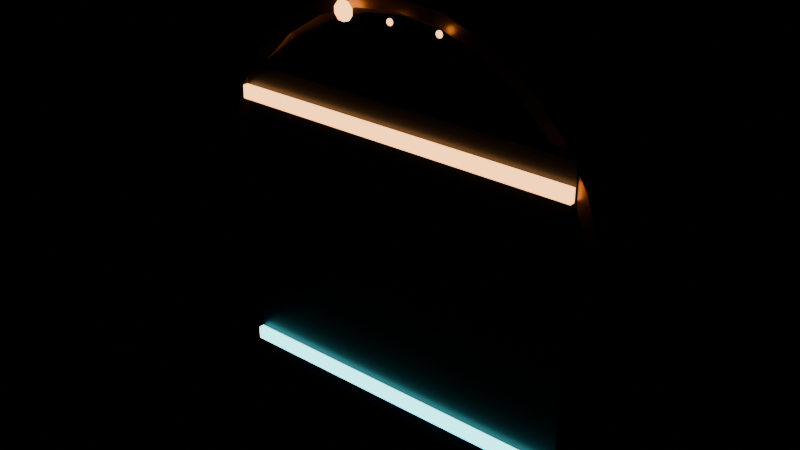 # Source: 05_meridian_bridges.blend  (saved by Blender 4.2.67; exported with 4.5.12 LTS)
import bpy
from mathutils import Matrix  # noqa: F401  (used for matrix-valued properties, if any)

bpy.ops.wm.read_factory_settings(use_empty=True)
scene = bpy.context.scene
scene.name = 'MeridianBridgeLoop'

# ---- materials (node trees are filled in below, after node groups)
mat_aobrass = bpy.data.materials.new('AOBrass')
mat_aobrass.diffuse_color = (0.33, 0.17, 0.04, 1.0)
mat_aoobsidian = bpy.data.materials.new('AOObsidian')
mat_aoobsidian.diffuse_color = (0.009, 0.01, 0.017, 1.0)
mat_aocyan = bpy.data.materials.new('AOCyan')
mat_aocyan.diffuse_color = (0.11, 0.75, 0.79, 1.0)
mat_aogold = bpy.data.materials.new('AOGold')
mat_aogold.diffuse_color = (1.0, 0.44, 0.14, 1.0)

# ---- material node trees
mat_aobrass.use_nodes = True; mat_aobrass.node_tree.nodes.clear()
_N = mat_aobrass.node_tree.nodes; _L = mat_aobrass.node_tree.links
n0 = _N.new('ShaderNodeBsdfPrincipled'); n0.name = 'Principled BSDF'; n0.location = (10, 300)
n0.inputs[0].default_value = (0.33, 0.17, 0.04, 1.0)
n0.inputs[1].default_value = 0.72
n0.inputs[2].default_value = 0.34
n1 = _N.new('ShaderNodeOutputMaterial'); n1.name = 'Material Output'; n1.location = (300, 300)
_L.new(n0.outputs[0], n1.inputs[0])
n1.is_active_output = True
mat_aoobsidian.use_nodes = True; mat_aoobsidian.node_tree.nodes.clear()
_N = mat_aoobsidian.node_tree.nodes; _L = mat_aoobsidian.node_tree.links
n0 = _N.new('ShaderNodeBsdfPrincipled'); n0.name = 'Principled BSDF'; n0.location = (10, 300)
n0.inputs[0].default_value = (0.009, 0.01, 0.017, 1.0)
n0.inputs[1].default_value = 0.18
n0.inputs[2].default_value = 0.38
n1 = _N.new('ShaderNodeOutputMaterial'); n1.name = 'Material Output'; n1.location = (300, 300)
_L.new(n0.outputs[0], n1.inputs[0])
n1.is_active_output = True
mat_aocyan.use_nodes = True; mat_aocyan.node_tree.nodes.clear()
_N = mat_aocyan.node_tree.nodes; _L = mat_aocyan.node_tree.links
n0 = _N.new('ShaderNodeBsdfPrincipled'); n0.name = 'Principled BSDF'; n0.location = (10, 300)
n0.inputs[0].default_value = (0.11, 0.75, 0.79, 1.0)
n0.inputs[2].default_value = 0.28
n0.inputs[27].default_value = (0.11, 0.75, 0.79, 1.0)
n0.inputs[28].default_value = 5.0
n1 = _N.new('ShaderNodeOutputMaterial'); n1.name = 'Material Output'; n1.location = (300, 300)
_L.new(n0.outputs[0], n1.inputs[0])
n1.is_active_output = True
mat_aogold.use_nodes = True; mat_aogold.node_tree.nodes.clear()
_N = mat_aogold.node_tree.nodes; _L = mat_aogold.node_tree.links
n0 = _N.new('ShaderNodeBsdfPrincipled'); n0.name = 'Principled BSDF'; n0.location = (10, 300)
n0.inputs[0].default_value = (1.0, 0.44, 0.14, 1.0)
n0.inputs[1].default_value = 0.35
n0.inputs[2].default_value = 0.3
n0.inputs[27].default_value = (1.0, 0.44, 0.14, 1.0)
n0.inputs[28].default_value = 4.0
n1 = _N.new('ShaderNodeOutputMaterial'); n1.name = 'Material Output'; n1.location = (300, 300)
_L.new(n0.outputs[0], n1.inputs[0])
n1.is_active_output = True

# ---- meshes
me_meridian_bridge_frame_nocol_mesh = bpy.data.meshes.new('meridian_bridge_frame_nocol_mesh')
me_meridian_bridge_frame_nocol_mesh.from_pydata([(9.35, 0.0, 0.0), (9.075, 0.0, 0.4763), (8.525, 0.0, 0.4763), (8.25, 0.0, 6.736e-17), (8.525, 0.0, -0.4763), (9.075, 0.0, -0.4763), (9.116, 2.081, 0.0), (8.847, 2.019, 0.4763), (8.311, 1.897, 0.4763), (8.043, 1.836, 6.736e-17), (8.311, 1.897, -0.4763), (8.847, 2.019, -0.4763), (8.424, 4.057, 0.0), (8.176, 3.937, 0.4763), (7.681, 3.699, 0.4763), (7.433, 3.58, 6.736e-17), (7.681, 3.699, -0.4763), (8.176, 3.937, -0.4763), (7.31, 5.83, 0.0), (7.095, 5.658, 0.4763), (6.665, 5.315, 0.4763), (6.45, 5.144, 6.736e-17), (6.665, 5.315, -0.4763), (7.095, 5.658, -0.4763), (5.83, 7.31, 0.0), (5.658, 7.095, 0.4763), (5.315, 6.665, 0.4763), (5.144, 6.45, 6.736e-17), (5.315, 6.665, -0.4763), (5.658, 7.095, -0.4763), (4.057, 8.424, 0.0), (3.937, 8.176, 0.4763), (3.699, 7.681, 0.4763), (3.58, 7.433, 6.736e-17), (3.699, 7.681, -0.4763), (3.937, 8.176, -0.4763), (2.081, 9.116, 0.0), (2.019, 8.847, 0.4763), (1.897, 8.311, 0.4763), (1.836, 8.043, 6.736e-17), (1.897, 8.311, -0.4763), (2.019, 8.847, -0.4763), (7.059e-07, 9.35, 0.0), (6.851e-07, 9.075, 0.4763), (6.436e-07, 8.525, 0.4763), (6.229e-07, 8.25, 6.736e-17), (6.436e-07, 8.525, -0.4763), (6.851e-07, 9.075, -0.4763), (-2.081, 9.116, 0.0), (-2.019, 8.847, 0.4763), (-1.897, 8.311, 0.4763), (-1.836, 8.043, 6.736e-17), (-1.897, 8.311, -0.4763), (-2.019, 8.847, -0.4763), (-4.057, 8.424, 0.0), (-3.937, 8.176, 0.4763), (-3.699, 7.681, 0.4763), (-3.58, 7.433, 6.736e-17), (-3.699, 7.681, -0.4763), (-3.937, 8.176, -0.4763), (-5.83, 7.31, 0.0), (-5.658, 7.095, 0.4763), (-5.315, 6.665, 0.4763), (-5.144, 6.45, 6.736e-17), (-5.315, 6.665, -0.4763), (-5.658, 7.095, -0.4763), (-7.31, 5.83, 0.0), (-7.095, 5.658, 0.4763), (-6.665, 5.315, 0.4763), (-6.45, 5.144, 6.736e-17), (-6.665, 5.315, -0.4763), (-7.095, 5.658, -0.4763), (-8.424, 4.057, 0.0), (-8.176, 3.937, 0.4763), (-7.681, 3.699, 0.4763), (-7.433, 3.58, 6.736e-17), (-7.681, 3.699, -0.4763), (-8.176, 3.937, -0.4763), (-9.116, 2.081, 0.0), (-8.847, 2.019, 0.4763), (-8.311, 1.897, 0.4763), (-8.043, 1.836, 6.736e-17), (-8.311, 1.897, -0.4763), (-8.847, 2.019, -0.4763), (-9.35, 8.174e-07, 0.0), (-9.075, 7.934e-07, 0.4763), (-8.525, 7.453e-07, 0.4763), (-8.25, 7.212e-07, 6.736e-17), (-8.525, 7.453e-07, -0.4763), (-9.075, 7.934e-07, -0.4763), (-9.116, -2.081, 0.0), (-8.847, -2.019, 0.4763), (-8.311, -1.897, 0.4763), (-8.043, -1.836, 6.736e-17), (-8.311, -1.897, -0.4763), (-8.847, -2.019, -0.4763), (-8.424, -4.057, 0.0), (-8.176, -3.937, 0.4763), (-7.681, -3.699, 0.4763), (-7.433, -3.58, 6.736e-17), (-7.681, -3.699, -0.4763), (-8.176, -3.937, -0.4763), (-7.31, -5.83, 0.0), (-7.095, -5.658, 0.4763), (-6.665, -5.315, 0.4763), (-6.45, -5.144, 6.736e-17), (-6.665, -5.315, -0.4763), (-7.095, -5.658, -0.4763), (-5.83, -7.31, 0.0), (-5.658, -7.095, 0.4763), (-5.315, -6.665, 0.4763), (-5.144, -6.45, 6.736e-17), (-5.315, -6.665, -0.4763), (-5.658, -7.095, -0.4763), (-4.057, -8.424, 0.0), (-3.937, -8.176, 0.4763), (-3.699, -7.681, 0.4763), (-3.58, -7.433, 6.736e-17), (-3.699, -7.681, -0.4763), (-3.937, -8.176, -0.4763), (-2.081, -9.116, 0.0), (-2.019, -8.847, 0.4763), (-1.897, -8.311, 0.4763), (-1.836, -8.043, 6.736e-17), (-1.897, -8.311, -0.4763), (-2.019, -8.847, -0.4763), (7.059e-07, -9.35, 0.0), (6.851e-07, -9.075, 0.4763), (6.436e-07, -8.525, 0.4763), (6.229e-07, -8.25, 6.736e-17), (6.436e-07, -8.525, -0.4763), (6.851e-07, -9.075, -0.4763), (2.081, -9.116, 0.0), (2.019, -8.847, 0.4763), (1.897, -8.311, 0.4763), (1.836, -8.043, 6.736e-17), (1.897, -8.311, -0.4763), (2.019, -8.847, -0.4763), (4.057, -8.424, 0.0), (3.937, -8.176, 0.4763), (3.699, -7.681, 0.4763), (3.58, -7.433, 6.736e-17), (3.699, -7.681, -0.4763), (3.937, -8.176, -0.4763), (5.83, -7.31, 0.0), (5.658, -7.095, 0.4763), (5.315, -6.665, 0.4763), (5.144, -6.45, 6.736e-17), (5.315, -6.665, -0.4763), (5.658, -7.095, -0.4763), (7.31, -5.83, 0.0), (7.095, -5.658, 0.4763), (6.665, -5.315, 0.4763), (6.45, -5.144, 6.736e-17), (6.665, -5.315, -0.4763), (7.095, -5.658, -0.4763), (8.424, -4.057, 0.0), (8.176, -3.937, 0.4763), (7.681, -3.699, 0.4763), (7.433, -3.58, 6.736e-17), (7.681, -3.699, -0.4763), (8.176, -3.937, -0.4763), (9.116, -2.081, 0.0), (8.847, -2.019, 0.4763), (8.311, -1.897, 0.4763), (8.043, -1.836, 6.736e-17), (8.311, -1.897, -0.4763), (8.847, -2.019, -0.4763)], [], [(0, 6, 7, 1), (1, 7, 8, 2), (2, 8, 9, 3), (3, 9, 10, 4), (4, 10, 11, 5), (5, 11, 6, 0), (6, 12, 13, 7), (7, 13, 14, 8), (8, 14, 15, 9), (9, 15, 16, 10), (10, 16, 17, 11), (11, 17, 12, 6), (12, 18, 19, 13), (13, 19, 20, 14), (14, 20, 21, 15), (15, 21, 22, 16), (16, 22, 23, 17), (17, 23, 18, 12), (18, 24, 25, 19), (19, 25, 26, 20), (20, 26, 27, 21), (21, 27, 28, 22), (22, 28, 29, 23), (23, 29, 24, 18), (24, 30, 31, 25), (25, 31, 32, 26), (26, 32, 33, 27), (27, 33, 34, 28), (28, 34, 35, 29), (29, 35, 30, 24), (30, 36, 37, 31), (31, 37, 38, 32), (32, 38, 39, 33), (33, 39, 40, 34), (34, 40, 41, 35), (35, 41, 36, 30), (36, 42, 43, 37), (37, 43, 44, 38), (38, 44, 45, 39), (39, 45, 46, 40), (40, 46, 47, 41), (41, 47, 42, 36), (42, 48, 49, 43), (43, 49, 50, 44), (44, 50, 51, 45), (45, 51, 52, 46), (46, 52, 53, 47), (47, 53, 48, 42), (48, 54, 55, 49), (49, 55, 56, 50), (50, 56, 57, 51), (51, 57, 58, 52), (52, 58, 59, 53), (53, 59, 54, 48), (54, 60, 61, 55), (55, 61, 62, 56), (56, 62, 63, 57), (57, 63, 64, 58), (58, 64, 65, 59), (59, 65, 60, 54), (60, 66, 67, 61), (61, 67, 68, 62), (62, 68, 69, 63), (63, 69, 70, 64), (64, 70, 71, 65), (65, 71, 66, 60), (66, 72, 73, 67), (67, 73, 74, 68), (68, 74, 75, 69), (69, 75, 76, 70), (70, 76, 77, 71), (71, 77, 72, 66), (72, 78, 79, 73), (73, 79, 80, 74), (74, 80, 81, 75), (75, 81, 82, 76), (76, 82, 83, 77), (77, 83, 78, 72), (78, 84, 85, 79), (79, 85, 86, 80), (80, 86, 87, 81), (81, 87, 88, 82), (82, 88, 89, 83), (83, 89, 84, 78), (84, 90, 91, 85), (85, 91, 92, 86), (86, 92, 93, 87), (87, 93, 94, 88), (88, 94, 95, 89), (89, 95, 90, 84), (90, 96, 97, 91), (91, 97, 98, 92), (92, 98, 99, 93), (93, 99, 100, 94), (94, 100, 101, 95), (95, 101, 96, 90), (96, 102, 103, 97), (97, 103, 104, 98), (98, 104, 105, 99), (99, 105, 106, 100), (100, 106, 107, 101), (101, 107, 102, 96), (102, 108, 109, 103), (103, 109, 110, 104), (104, 110, 111, 105), (105, 111, 112, 106), (106, 112, 113, 107), (107, 113, 108, 102), (108, 114, 115, 109), (109, 115, 116, 110), (110, 116, 117, 111), (111, 117, 118, 112), (112, 118, 119, 113), (113, 119, 114, 108), (114, 120, 121, 115), (115, 121, 122, 116), (116, 122, 123, 117), (117, 123, 124, 118), (118, 124, 125, 119), (119, 125, 120, 114), (120, 126, 127, 121), (121, 127, 128, 122), (122, 128, 129, 123), (123, 129, 130, 124), (124, 130, 131, 125), (125, 131, 126, 120), (126, 132, 133, 127), (127, 133, 134, 128), (128, 134, 135, 129), (129, 135, 136, 130), (130, 136, 137, 131), (131, 137, 132, 126), (132, 138, 139, 133), (133, 139, 140, 134), (134, 140, 141, 135), (135, 141, 142, 136), (136, 142, 143, 137), (137, 143, 138, 132), (138, 144, 145, 139), (139, 145, 146, 140), (140, 146, 147, 141), (141, 147, 148, 142), (142, 148, 149, 143), (143, 149, 144, 138), (144, 150, 151, 145), (145, 151, 152, 146), (146, 152, 153, 147), (147, 153, 154, 148), (148, 154, 155, 149), (149, 155, 150, 144), (150, 156, 157, 151), (151, 157, 158, 152), (152, 158, 159, 153), (153, 159, 160, 154), (154, 160, 161, 155), (155, 161, 156, 150), (156, 162, 163, 157), (157, 163, 164, 158), (158, 164, 165, 159), (159, 165, 166, 160), (160, 166, 167, 161), (161, 167, 162, 156), (162, 0, 1, 163), (163, 1, 2, 164), (164, 2, 3, 165), (165, 3, 4, 166), (166, 4, 5, 167), (167, 5, 0, 162)])
me_meridian_bridge_frame_nocol_mesh.materials.append(mat_aobrass)
me_meridian_bridge_frame_nocol_mesh.update()
me_meridian_bridge_collision_mesh = bpy.data.meshes.new('meridian_bridge_collision_mesh')
me_meridian_bridge_collision_mesh.from_pydata([(-7.8, -0.55, -7.0), (-7.8, -0.55, 7.0), (-7.8, 0.55, -7.0), (-7.8, 0.55, 7.0), (7.8, -0.55, -7.0), (7.8, -0.55, 7.0), (7.8, 0.55, -7.0), (7.8, 0.55, 7.0)], [], [(0, 1, 3, 2), (2, 3, 7, 6), (6, 7, 5, 4), (4, 5, 1, 0), (2, 6, 4, 0), (7, 3, 1, 5)])
me_meridian_bridge_collision_mesh.materials.append(mat_aoobsidian)
me_meridian_bridge_collision_mesh.update()
me_meridian_bridge_rail_a_nocol_mesh = bpy.data.meshes.new('meridian_bridge_rail_a_nocol_mesh')
me_meridian_bridge_rail_a_nocol_mesh.from_pydata([(-7.8, -0.12, -0.28), (-7.8, -0.12, 0.28), (-7.8, 0.12, -0.28), (-7.8, 0.12, 0.28), (7.8, -0.12, -0.28), (7.8, -0.12, 0.28), (7.8, 0.12, -0.28), (7.8, 0.12, 0.28)], [], [(0, 1, 3, 2), (2, 3, 7, 6), (6, 7, 5, 4), (4, 5, 1, 0), (2, 6, 4, 0), (7, 3, 1, 5)])
me_meridian_bridge_rail_a_nocol_mesh.materials.append(mat_aocyan)
me_meridian_bridge_rail_a_nocol_mesh.update()
me_meridian_bridge_rail_b_nocol_mesh = bpy.data.meshes.new('meridian_bridge_rail_b_nocol_mesh')
me_meridian_bridge_rail_b_nocol_mesh.from_pydata([(-7.8, -0.12, -0.28), (-7.8, -0.12, 0.28), (-7.8, 0.12, -0.28), (-7.8, 0.12, 0.28), (7.8, -0.12, -0.28), (7.8, -0.12, 0.28), (7.8, 0.12, -0.28), (7.8, 0.12, 0.28)], [], [(0, 1, 3, 2), (2, 3, 7, 6), (6, 7, 5, 4), (4, 5, 1, 0), (2, 6, 4, 0), (7, 3, 1, 5)])
me_meridian_bridge_rail_b_nocol_mesh.materials.append(mat_aogold)
me_meridian_bridge_rail_b_nocol_mesh.update()
me_meridian_bridge_countdown_0_nocol_mesh = bpy.data.meshes.new('meridian_bridge_countdown_0_nocol_mesh')
me_meridian_bridge_countdown_0_nocol_mesh.from_pydata([(0.0, 0.0, 0.42), (0.1451, 0.1141, 0.3398), (0.2348, 0.1847, 0.1298), (0.2348, 0.1847, -0.1298), (0.1451, 0.1141, -0.3398), (0.2348, 0.04359, 0.3398), (0.3799, 0.07053, 0.1298), (0.3799, 0.07053, -0.1298), (0.2348, 0.04359, -0.3398), (0.2348, -0.04359, 0.3398), (0.3799, -0.07053, 0.1298), (0.3799, -0.07053, -0.1298), (0.2348, -0.04359, -0.3398), (0.1451, -0.1141, 0.3398), (0.2348, -0.1847, 0.1298), (0.2348, -0.1847, -0.1298), (0.1451, -0.1141, -0.3398), (2.503e-08, -0.1411, 0.3398), (2.503e-08, -0.2283, 0.1298), (2.503e-08, -0.2283, -0.1298), (2.503e-08, -0.1411, -0.3398), (-0.1451, -0.1141, 0.3398), (-0.2348, -0.1847, 0.1298), (-0.2348, -0.1847, -0.1298), (-0.1451, -0.1141, -0.3398), (-0.2348, -0.04359, 0.3398), (-0.3799, -0.07053, 0.1298), (-0.3799, -0.07053, -0.1298), (-0.2348, -0.04359, -0.3398), (0.0, 0.0, -0.42), (-0.2348, 0.04359, 0.3398), (-0.3799, 0.07053, 0.1298), (-0.3799, 0.07053, -0.1298), (-0.2348, 0.04359, -0.3398), (-0.1451, 0.1141, 0.3398), (-0.2348, 0.1847, 0.1298), (-0.2348, 0.1847, -0.1298), (-0.1451, 0.1141, -0.3398), (-5.007e-08, 0.1411, 0.3398), (-6.258e-08, 0.2283, 0.1298), (-6.258e-08, 0.2283, -0.1298), (-5.007e-08, 0.1411, -0.3398)], [], [(29, 41, 4), (40, 39, 2, 3), (38, 0, 1), (41, 40, 3, 4), (39, 38, 1, 2), (2, 1, 5, 6), (29, 4, 8), (3, 2, 6, 7), (1, 0, 5), (4, 3, 7, 8), (6, 5, 9, 10), (29, 8, 12), (7, 6, 10, 11), (5, 0, 9), (8, 7, 11, 12), (10, 9, 13, 14), (29, 12, 16), (11, 10, 14, 15), (9, 0, 13), (12, 11, 15, 16), (14, 13, 17, 18), (29, 16, 20), (15, 14, 18, 19), (13, 0, 17), (16, 15, 19, 20), (18, 17, 21, 22), (29, 20, 24), (19, 18, 22, 23), (17, 0, 21), (20, 19, 23, 24), (22, 21, 25, 26), (29, 24, 28), (23, 22, 26, 27), (21, 0, 25), (24, 23, 27, 28), (26, 25, 30, 31), (29, 28, 33), (27, 26, 31, 32), (25, 0, 30), (28, 27, 32, 33), (31, 30, 34, 35), (29, 33, 37), (32, 31, 35, 36), (30, 0, 34), (33, 32, 36, 37), (35, 34, 38, 39), (29, 37, 41), (36, 35, 39, 40), (34, 0, 38), (37, 36, 40, 41)])
me_meridian_bridge_countdown_0_nocol_mesh.materials.append(mat_aogold)
me_meridian_bridge_countdown_0_nocol_mesh.update()
me_meridian_bridge_countdown_1_nocol_mesh = bpy.data.meshes.new('meridian_bridge_countdown_1_nocol_mesh')
me_meridian_bridge_countdown_1_nocol_mesh.from_pydata([(0.0, 0.0, 0.42), (0.1451, 0.1141, 0.3398), (0.2348, 0.1847, 0.1298), (0.2348, 0.1847, -0.1298), (0.1451, 0.1141, -0.3398), (0.2348, 0.04359, 0.3398), (0.3799, 0.07053, 0.1298), (0.3799, 0.07053, -0.1298), (0.2348, 0.04359, -0.3398), (0.2348, -0.04359, 0.3398), (0.3799, -0.07053, 0.1298), (0.3799, -0.07053, -0.1298), (0.2348, -0.04359, -0.3398), (0.1451, -0.1141, 0.3398), (0.2348, -0.1847, 0.1298), (0.2348, -0.1847, -0.1298), (0.1451, -0.1141, -0.3398), (2.503e-08, -0.1411, 0.3398), (2.503e-08, -0.2283, 0.1298), (2.503e-08, -0.2283, -0.1298), (2.503e-08, -0.1411, -0.3398), (-0.1451, -0.1141, 0.3398), (-0.2348, -0.1847, 0.1298), (-0.2348, -0.1847, -0.1298), (-0.1451, -0.1141, -0.3398), (-0.2348, -0.04359, 0.3398), (-0.3799, -0.07053, 0.1298), (-0.3799, -0.07053, -0.1298), (-0.2348, -0.04359, -0.3398), (0.0, 0.0, -0.42), (-0.2348, 0.04359, 0.3398), (-0.3799, 0.07053, 0.1298), (-0.3799, 0.07053, -0.1298), (-0.2348, 0.04359, -0.3398), (-0.1451, 0.1141, 0.3398), (-0.2348, 0.1847, 0.1298), (-0.2348, 0.1847, -0.1298), (-0.1451, 0.1141, -0.3398), (-5.007e-08, 0.1411, 0.3398), (-6.258e-08, 0.2283, 0.1298), (-6.258e-08, 0.2283, -0.1298), (-5.007e-08, 0.1411, -0.3398)], [], [(41, 40, 3, 4), (39, 38, 1, 2), (29, 41, 4), (40, 39, 2, 3), (38, 0, 1), (3, 2, 6, 7), (1, 0, 5), (4, 3, 7, 8), (2, 1, 5, 6), (29, 4, 8), (7, 6, 10, 11), (5, 0, 9), (8, 7, 11, 12), (6, 5, 9, 10), (29, 8, 12), (11, 10, 14, 15), (9, 0, 13), (12, 11, 15, 16), (10, 9, 13, 14), (29, 12, 16), (15, 14, 18, 19), (13, 0, 17), (16, 15, 19, 20), (14, 13, 17, 18), (29, 16, 20), (19, 18, 22, 23), (17, 0, 21), (20, 19, 23, 24), (18, 17, 21, 22), (29, 20, 24), (23, 22, 26, 27), (21, 0, 25), (24, 23, 27, 28), (22, 21, 25, 26), (29, 24, 28), (27, 26, 31, 32), (25, 0, 30), (28, 27, 32, 33), (26, 25, 30, 31), (29, 28, 33), (32, 31, 35, 36), (30, 0, 34), (33, 32, 36, 37), (31, 30, 34, 35), (29, 33, 37), (36, 35, 39, 40), (34, 0, 38), (37, 36, 40, 41), (35, 34, 38, 39), (29, 37, 41)])
me_meridian_bridge_countdown_1_nocol_mesh.materials.append(mat_aogold)
me_meridian_bridge_countdown_1_nocol_mesh.update()
me_meridian_bridge_countdown_2_nocol_mesh = bpy.data.meshes.new('meridian_bridge_countdown_2_nocol_mesh')
me_meridian_bridge_countdown_2_nocol_mesh.from_pydata([(0.0, 0.0, 0.42), (0.1451, 0.1141, 0.3398), (0.2348, 0.1847, 0.1298), (0.2348, 0.1847, -0.1298), (0.1451, 0.1141, -0.3398), (0.2348, 0.04359, 0.3398), (0.3799, 0.07053, 0.1298), (0.3799, 0.07053, -0.1298), (0.2348, 0.04359, -0.3398), (0.2348, -0.04359, 0.3398), (0.3799, -0.07053, 0.1298), (0.3799, -0.07053, -0.1298), (0.2348, -0.04359, -0.3398), (0.1451, -0.1141, 0.3398), (0.2348, -0.1847, 0.1298), (0.2348, -0.1847, -0.1298), (0.1451, -0.1141, -0.3398), (2.503e-08, -0.1411, 0.3398), (2.503e-08, -0.2283, 0.1298), (2.503e-08, -0.2283, -0.1298), (2.503e-08, -0.1411, -0.3398), (-0.1451, -0.1141, 0.3398), (-0.2348, -0.1847, 0.1298), (-0.2348, -0.1847, -0.1298), (-0.1451, -0.1141, -0.3398), (-0.2348, -0.04359, 0.3398), (-0.3799, -0.07053, 0.1298), (-0.3799, -0.07053, -0.1298), (-0.2348, -0.04359, -0.3398), (0.0, 0.0, -0.42), (-0.2348, 0.04359, 0.3398), (-0.3799, 0.07053, 0.1298), (-0.3799, 0.07053, -0.1298), (-0.2348, 0.04359, -0.3398), (-0.1451, 0.1141, 0.3398), (-0.2348, 0.1847, 0.1298), (-0.2348, 0.1847, -0.1298), (-0.1451, 0.1141, -0.3398), (-5.007e-08, 0.1411, 0.3398), (-6.258e-08, 0.2283, 0.1298), (-6.258e-08, 0.2283, -0.1298), (-5.007e-08, 0.1411, -0.3398)], [], [(29, 41, 4), (40, 39, 2, 3), (38, 0, 1), (41, 40, 3, 4), (39, 38, 1, 2), (4, 3, 7, 8), (2, 1, 5, 6), (29, 4, 8), (3, 2, 6, 7), (1, 0, 5), (8, 7, 11, 12), (6, 5, 9, 10), (29, 8, 12), (7, 6, 10, 11), (5, 0, 9), (12, 11, 15, 16), (10, 9, 13, 14), (29, 12, 16), (11, 10, 14, 15), (9, 0, 13), (16, 15, 19, 20), (14, 13, 17, 18), (29, 16, 20), (15, 14, 18, 19), (13, 0, 17), (20, 19, 23, 24), (18, 17, 21, 22), (29, 20, 24), (19, 18, 22, 23), (17, 0, 21), (24, 23, 27, 28), (22, 21, 25, 26), (29, 24, 28), (23, 22, 26, 27), (21, 0, 25), (28, 27, 32, 33), (26, 25, 30, 31), (29, 28, 33), (27, 26, 31, 32), (25, 0, 30), (33, 32, 36, 37), (31, 30, 34, 35), (29, 33, 37), (32, 31, 35, 36), (30, 0, 34), (37, 36, 40, 41), (35, 34, 38, 39), (29, 37, 41), (36, 35, 39, 40), (34, 0, 38)])
me_meridian_bridge_countdown_2_nocol_mesh.materials.append(mat_aogold)
me_meridian_bridge_countdown_2_nocol_mesh.update()

# ---- objects
ob_meridian_bridge_frame_nocol = bpy.data.objects.new('meridian_bridge_frame_nocol', me_meridian_bridge_frame_nocol_mesh)
ob_meridianbridgerig = bpy.data.objects.new('MeridianBridgeRig', None)
ob_meridian_bridge_collision = bpy.data.objects.new('meridian_bridge_collision', me_meridian_bridge_collision_mesh)
ob_meridian_bridge_rail_a_nocol = bpy.data.objects.new('meridian_bridge_rail_a_nocol', me_meridian_bridge_rail_a_nocol_mesh)
ob_meridian_bridge_rail_b_nocol = bpy.data.objects.new('meridian_bridge_rail_b_nocol', me_meridian_bridge_rail_b_nocol_mesh)
ob_meridian_bridge_countdown_0_nocol = bpy.data.objects.new('meridian_bridge_countdown_0_nocol', me_meridian_bridge_countdown_0_nocol_mesh)
ob_meridian_bridge_countdown_1_nocol = bpy.data.objects.new('meridian_bridge_countdown_1_nocol', me_meridian_bridge_countdown_1_nocol_mesh)
ob_meridian_bridge_countdown_2_nocol = bpy.data.objects.new('meridian_bridge_countdown_2_nocol', me_meridian_bridge_countdown_2_nocol_mesh)

# ---- transforms, parenting, visibility, modifiers, constraints
ob_meridian_bridge_frame_nocol.location = (0.0, 0.0, 9.0)
ob_meridian_bridge_frame_nocol.rotation_euler = (1.571, -0.0, 0.0)
ob_meridianbridgerig.location = (0.0, 0.0, 0.0)
ob_meridian_bridge_collision.parent = ob_meridianbridgerig
ob_meridian_bridge_collision.location = (0.0, 0.0, 7.0)
ob_meridian_bridge_rail_a_nocol.parent = ob_meridianbridgerig
ob_meridian_bridge_rail_a_nocol.location = (0.0, -0.72, 1.2)
ob_meridian_bridge_rail_b_nocol.parent = ob_meridianbridgerig
ob_meridian_bridge_rail_b_nocol.location = (0.0, -0.72, 12.8)
ob_meridian_bridge_countdown_0_nocol.location = (-2.2, -0.8, 17.2)
ob_meridian_bridge_countdown_1_nocol.location = (0.0, -0.8, 17.2)
ob_meridian_bridge_countdown_1_nocol.scale = (0.34, 0.34, 0.34)
ob_meridian_bridge_countdown_2_nocol.location = (2.2, -0.8, 17.2)
ob_meridian_bridge_countdown_2_nocol.scale = (0.34, 0.34, 0.34)

# ---- collection membership
scene.collection.objects.link(ob_meridian_bridge_frame_nocol)
scene.collection.objects.link(ob_meridianbridgerig)
scene.collection.objects.link(ob_meridian_bridge_collision)
scene.collection.objects.link(ob_meridian_bridge_rail_a_nocol)
scene.collection.objects.link(ob_meridian_bridge_rail_b_nocol)
scene.collection.objects.link(ob_meridian_bridge_countdown_0_nocol)
scene.collection.objects.link(ob_meridian_bridge_countdown_1_nocol)
scene.collection.objects.link(ob_meridian_bridge_countdown_2_nocol)

# ---- scene / render settings (as saved in the file)
scene.frame_start = 1; scene.frame_end = 721; scene.frame_set(1)
scene.render.engine = 'BLENDER_EEVEE_NEXT'
scene.render.fps = 30
bpy.context.view_layer.update()

# ---- added for rendering (the .blend has no active camera): camera
cam_auto = bpy.data.cameras.new('AutoCamera')
cam_auto.lens = 50.0
cam_auto.sensor_width = 36.0
cam_auto.clip_end = 1000.0
ob_auto_camera = bpy.data.objects.new('AutoCamera', cam_auto)
scene.collection.objects.link(ob_auto_camera)
ob_auto_camera.location = (24.5118, -29.6533, 28.6095)
ob_auto_camera.rotation_euler = (1.09748, -7.21219e-08, 0.694738)
scene.camera = ob_auto_camera
bpy.context.view_layer.update()
